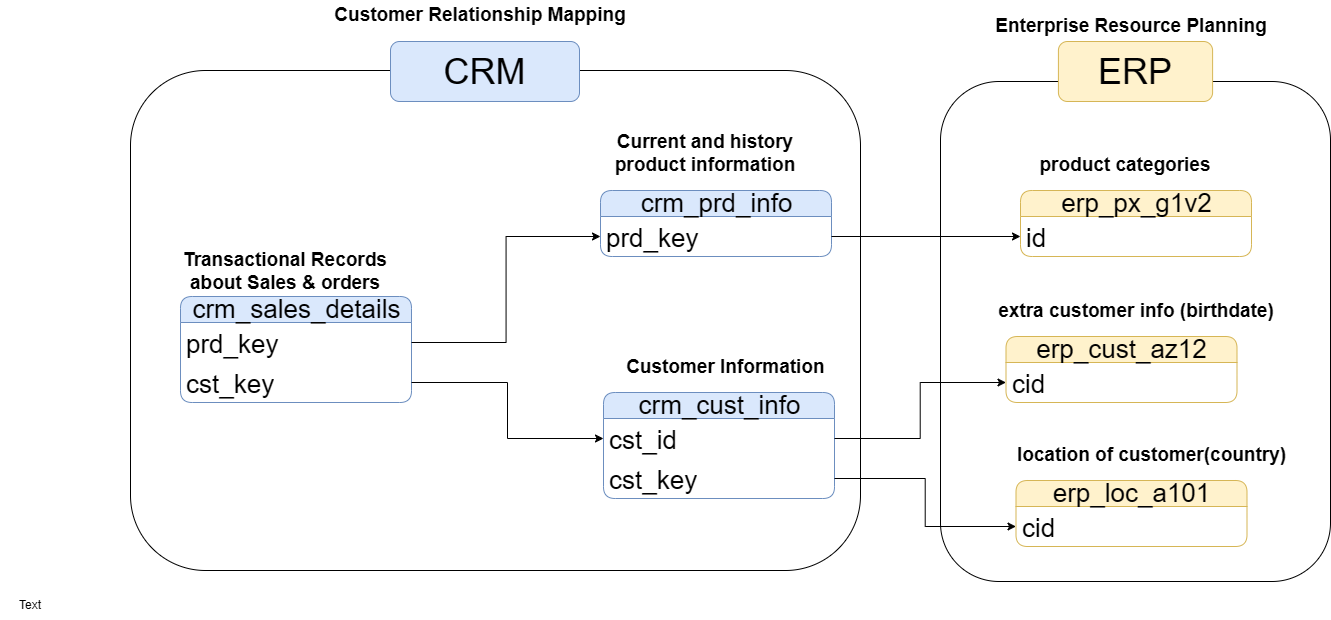

The diagram above was exported from draw.io. Its source (the exported page's mxGraphModel, read from the mxfile embedded in the PNG):
<mxGraphModel dx="2238" dy="887" grid="1" gridSize="10" guides="1" tooltips="1" connect="1" arrows="1" fold="1" page="1" pageScale="1" pageWidth="827" pageHeight="1169" math="0" shadow="0">
  <root>
    <mxCell id="0" />
    <mxCell id="1" parent="0" />
    <mxCell id="66fcSUsy5_51CHqHW446-2" parent="1" style="swimlane;fontStyle=0;childLayout=stackLayout;horizontal=1;startSize=26;fillColor=#dae8fc;horizontalStack=0;resizeParent=1;resizeParentMax=0;resizeLast=0;collapsible=1;marginBottom=0;html=1;rounded=1;fontSize=26;strokeColor=#6c8ebf;" value="crm_cust_info" vertex="1">
      <mxGeometry height="106" width="231" x="243" y="582" as="geometry" />
    </mxCell>
    <mxCell id="66fcSUsy5_51CHqHW446-3" parent="66fcSUsy5_51CHqHW446-2" style="text;strokeColor=none;fillColor=none;align=left;verticalAlign=top;spacingLeft=4;spacingRight=4;overflow=hidden;rotatable=0;points=[[0,0.5],[1,0.5]];portConstraint=eastwest;whiteSpace=wrap;html=1;rounded=1;fontSize=26;" value="cst_id" vertex="1">
      <mxGeometry height="40" width="231" y="26" as="geometry" />
    </mxCell>
    <mxCell id="66fcSUsy5_51CHqHW446-31" parent="66fcSUsy5_51CHqHW446-2" style="text;strokeColor=none;fillColor=none;align=left;verticalAlign=top;spacingLeft=4;spacingRight=4;overflow=hidden;rotatable=0;points=[[0,0.5],[1,0.5]];portConstraint=eastwest;whiteSpace=wrap;html=1;rounded=1;fontSize=26;" value="cst_key" vertex="1">
      <mxGeometry height="40" width="231" y="66" as="geometry" />
    </mxCell>
    <mxCell id="66fcSUsy5_51CHqHW446-6" parent="1" style="text;html=1;whiteSpace=wrap;strokeColor=none;fillColor=none;align=center;verticalAlign=middle;rounded=0;fontSize=19;" value="&lt;b&gt;Customer Information&amp;nbsp;&lt;/b&gt;" vertex="1">
      <mxGeometry height="30" width="230" x="253" y="542" as="geometry" />
    </mxCell>
    <mxCell id="66fcSUsy5_51CHqHW446-7" parent="1" style="swimlane;fontStyle=0;childLayout=stackLayout;horizontal=1;startSize=26;fillColor=#dae8fc;horizontalStack=0;resizeParent=1;resizeParentMax=0;resizeLast=0;collapsible=1;marginBottom=0;html=1;rounded=1;fontSize=26;strokeColor=#6c8ebf;" value="crm_prd_info" vertex="1">
      <mxGeometry height="66" width="231" x="240" y="380" as="geometry" />
    </mxCell>
    <mxCell id="66fcSUsy5_51CHqHW446-8" parent="66fcSUsy5_51CHqHW446-7" style="text;strokeColor=none;fillColor=none;align=left;verticalAlign=top;spacingLeft=4;spacingRight=4;overflow=hidden;rotatable=0;points=[[0,0.5],[1,0.5]];portConstraint=eastwest;whiteSpace=wrap;html=1;rounded=1;fontSize=26;" value="prd_key&lt;div&gt;&lt;br&gt;&lt;/div&gt;" vertex="1">
      <mxGeometry height="40" width="231" y="26" as="geometry" />
    </mxCell>
    <mxCell id="66fcSUsy5_51CHqHW446-9" parent="1" style="text;html=1;whiteSpace=wrap;strokeColor=none;fillColor=none;align=center;verticalAlign=middle;rounded=0;fontSize=19;" value="&lt;b&gt;Current and history product information&lt;/b&gt;&lt;div&gt;&lt;b&gt;&lt;br&gt;&lt;/b&gt;&lt;/div&gt;" vertex="1">
      <mxGeometry height="30" width="230" x="230" y="340" as="geometry" />
    </mxCell>
    <mxCell id="66fcSUsy5_51CHqHW446-13" parent="1" style="swimlane;fontStyle=0;childLayout=stackLayout;horizontal=1;startSize=26;fillColor=#dae8fc;horizontalStack=0;resizeParent=1;resizeParentMax=0;resizeLast=0;collapsible=1;marginBottom=0;html=1;rounded=1;fontSize=26;strokeColor=#6c8ebf;" value="crm_sales_details" vertex="1">
      <mxGeometry height="106" width="231" x="-180" y="486" as="geometry" />
    </mxCell>
    <mxCell id="66fcSUsy5_51CHqHW446-14" parent="66fcSUsy5_51CHqHW446-13" style="text;strokeColor=none;fillColor=none;align=left;verticalAlign=top;spacingLeft=4;spacingRight=4;overflow=hidden;rotatable=0;points=[[0,0.5],[1,0.5]];portConstraint=eastwest;whiteSpace=wrap;html=1;rounded=1;fontSize=26;" value="prd_key" vertex="1">
      <mxGeometry height="40" width="231" y="26" as="geometry" />
    </mxCell>
    <mxCell id="66fcSUsy5_51CHqHW446-16" parent="66fcSUsy5_51CHqHW446-13" style="text;strokeColor=none;fillColor=none;align=left;verticalAlign=top;spacingLeft=4;spacingRight=4;overflow=hidden;rotatable=0;points=[[0,0.5],[1,0.5]];portConstraint=eastwest;whiteSpace=wrap;html=1;rounded=1;fontSize=26;" value="cst_key" vertex="1">
      <mxGeometry height="40" width="231" y="66" as="geometry" />
    </mxCell>
    <mxCell id="66fcSUsy5_51CHqHW446-15" parent="1" style="text;html=1;whiteSpace=wrap;strokeColor=none;fillColor=none;align=center;verticalAlign=middle;rounded=0;fontSize=19;" value="&lt;div&gt;&lt;b&gt;Transactional Records about Sales &amp;amp; orders&lt;/b&gt;&lt;/div&gt;" vertex="1">
      <mxGeometry height="30" width="230" x="-190" y="446" as="geometry" />
    </mxCell>
    <mxCell id="66fcSUsy5_51CHqHW446-17" edge="1" parent="1" source="66fcSUsy5_51CHqHW446-14" style="edgeStyle=orthogonalEdgeStyle;rounded=0;orthogonalLoop=1;jettySize=auto;html=1;entryX=0;entryY=0.5;entryDx=0;entryDy=0;" target="66fcSUsy5_51CHqHW446-8">
      <mxGeometry relative="1" as="geometry" />
    </mxCell>
    <mxCell id="66fcSUsy5_51CHqHW446-20" edge="1" parent="1" source="66fcSUsy5_51CHqHW446-16" style="edgeStyle=orthogonalEdgeStyle;rounded=0;orthogonalLoop=1;jettySize=auto;html=1;" target="66fcSUsy5_51CHqHW446-3">
      <mxGeometry relative="1" as="geometry" />
    </mxCell>
    <mxCell id="66fcSUsy5_51CHqHW446-21" parent="1" style="swimlane;fontStyle=0;childLayout=stackLayout;horizontal=1;startSize=26;fillColor=#fff2cc;horizontalStack=0;resizeParent=1;resizeParentMax=0;resizeLast=0;collapsible=1;marginBottom=0;html=1;rounded=1;fontSize=26;strokeColor=#d6b656;" value="erp_px_g1v2" vertex="1">
      <mxGeometry height="66" width="231" x="660" y="380" as="geometry" />
    </mxCell>
    <mxCell id="66fcSUsy5_51CHqHW446-22" parent="66fcSUsy5_51CHqHW446-21" style="text;strokeColor=none;fillColor=none;align=left;verticalAlign=top;spacingLeft=4;spacingRight=4;overflow=hidden;rotatable=0;points=[[0,0.5],[1,0.5]];portConstraint=eastwest;whiteSpace=wrap;html=1;rounded=1;fontSize=26;" value="&lt;div&gt;id&lt;/div&gt;" vertex="1">
      <mxGeometry height="40" width="231" y="26" as="geometry" />
    </mxCell>
    <mxCell id="66fcSUsy5_51CHqHW446-23" parent="1" style="text;html=1;whiteSpace=wrap;strokeColor=none;fillColor=none;align=center;verticalAlign=middle;rounded=0;fontSize=19;" value="&lt;div&gt;&lt;b&gt;product categories&lt;/b&gt;&lt;/div&gt;" vertex="1">
      <mxGeometry height="30" width="230" x="650" y="340" as="geometry" />
    </mxCell>
    <mxCell id="66fcSUsy5_51CHqHW446-24" parent="1" style="swimlane;fontStyle=0;childLayout=stackLayout;horizontal=1;startSize=26;fillColor=#fff2cc;horizontalStack=0;resizeParent=1;resizeParentMax=0;resizeLast=0;collapsible=1;marginBottom=0;html=1;rounded=1;fontSize=26;strokeColor=#d6b656;" value="erp_cust_az12" vertex="1">
      <mxGeometry height="66" width="231" x="645.5" y="526" as="geometry" />
    </mxCell>
    <mxCell id="66fcSUsy5_51CHqHW446-25" parent="66fcSUsy5_51CHqHW446-24" style="text;strokeColor=none;fillColor=none;align=left;verticalAlign=top;spacingLeft=4;spacingRight=4;overflow=hidden;rotatable=0;points=[[0,0.5],[1,0.5]];portConstraint=eastwest;whiteSpace=wrap;html=1;rounded=1;fontSize=26;" value="&lt;div&gt;cid&lt;/div&gt;" vertex="1">
      <mxGeometry height="40" width="231" y="26" as="geometry" />
    </mxCell>
    <mxCell id="66fcSUsy5_51CHqHW446-26" parent="1" style="text;html=1;whiteSpace=wrap;strokeColor=none;fillColor=none;align=center;verticalAlign=middle;rounded=0;fontSize=19;" value="&lt;div&gt;&lt;b&gt;extra customer info (birthdate)&lt;/b&gt;&lt;/div&gt;" vertex="1">
      <mxGeometry height="30" width="280" x="635.5" y="486" as="geometry" />
    </mxCell>
    <mxCell id="66fcSUsy5_51CHqHW446-27" parent="1" style="swimlane;fontStyle=0;childLayout=stackLayout;horizontal=1;startSize=26;fillColor=#fff2cc;horizontalStack=0;resizeParent=1;resizeParentMax=0;resizeLast=0;collapsible=1;marginBottom=0;html=1;rounded=1;fontSize=26;strokeColor=#d6b656;" value="erp_loc_a101" vertex="1">
      <mxGeometry height="66" width="231" x="655.5" y="670" as="geometry" />
    </mxCell>
    <mxCell id="66fcSUsy5_51CHqHW446-28" parent="66fcSUsy5_51CHqHW446-27" style="text;strokeColor=none;fillColor=none;align=left;verticalAlign=top;spacingLeft=4;spacingRight=4;overflow=hidden;rotatable=0;points=[[0,0.5],[1,0.5]];portConstraint=eastwest;whiteSpace=wrap;html=1;rounded=1;fontSize=26;" value="cid" vertex="1">
      <mxGeometry height="40" width="231" y="26" as="geometry" />
    </mxCell>
    <mxCell id="66fcSUsy5_51CHqHW446-29" parent="1" style="text;html=1;whiteSpace=wrap;strokeColor=none;fillColor=none;align=center;verticalAlign=middle;rounded=0;fontSize=19;" value="&lt;div&gt;&lt;b&gt;location of customer(country)&lt;/b&gt;&lt;/div&gt;" vertex="1">
      <mxGeometry height="30" width="291" x="645.5" y="630" as="geometry" />
    </mxCell>
    <mxCell id="66fcSUsy5_51CHqHW446-32" edge="1" parent="1" source="66fcSUsy5_51CHqHW446-31" style="edgeStyle=orthogonalEdgeStyle;rounded=0;orthogonalLoop=1;jettySize=auto;html=1;entryX=0;entryY=0.5;entryDx=0;entryDy=0;" target="66fcSUsy5_51CHqHW446-28">
      <mxGeometry relative="1" as="geometry" />
    </mxCell>
    <mxCell id="66fcSUsy5_51CHqHW446-34" edge="1" parent="1" source="66fcSUsy5_51CHqHW446-8" style="edgeStyle=orthogonalEdgeStyle;rounded=0;orthogonalLoop=1;jettySize=auto;html=1;entryX=0;entryY=0.5;entryDx=0;entryDy=0;" target="66fcSUsy5_51CHqHW446-22">
      <mxGeometry relative="1" as="geometry" />
    </mxCell>
    <mxCell id="66fcSUsy5_51CHqHW446-39" edge="1" parent="1" source="66fcSUsy5_51CHqHW446-3" style="edgeStyle=orthogonalEdgeStyle;rounded=0;orthogonalLoop=1;jettySize=auto;html=1;entryX=0;entryY=0.5;entryDx=0;entryDy=0;" target="66fcSUsy5_51CHqHW446-25">
      <mxGeometry relative="1" as="geometry" />
    </mxCell>
    <mxCell id="66fcSUsy5_51CHqHW446-41" connectable="0" parent="1" style="group" value="" vertex="1">
      <mxGeometry height="540" width="390" x="580" y="231" as="geometry" />
    </mxCell>
    <mxCell id="66fcSUsy5_51CHqHW446-36" parent="66fcSUsy5_51CHqHW446-41" style="rounded=1;whiteSpace=wrap;html=1;fillColor=none;" value="" vertex="1">
      <mxGeometry height="500" width="390" y="40" as="geometry" />
    </mxCell>
    <mxCell id="66fcSUsy5_51CHqHW446-38" parent="66fcSUsy5_51CHqHW446-41" style="rounded=1;whiteSpace=wrap;html=1;fillColor=#fff2cc;strokeColor=#d6b656;fontSize=36;" value="ERP" vertex="1">
      <mxGeometry height="60" width="154.1860465116279" x="117.90697674418604" as="geometry" />
    </mxCell>
    <mxCell id="66fcSUsy5_51CHqHW446-42" connectable="0" parent="1" style="group" value="" vertex="1">
      <mxGeometry height="529" width="730" x="-230" y="231" as="geometry" />
    </mxCell>
    <mxCell id="66fcSUsy5_51CHqHW446-35" parent="66fcSUsy5_51CHqHW446-42" style="rounded=1;whiteSpace=wrap;html=1;fillColor=none;" value="" vertex="1">
      <mxGeometry height="500" width="730" y="29" as="geometry" />
    </mxCell>
    <mxCell id="66fcSUsy5_51CHqHW446-37" parent="66fcSUsy5_51CHqHW446-42" style="rounded=1;whiteSpace=wrap;html=1;fillColor=#dae8fc;strokeColor=#6c8ebf;" value="&lt;font style=&quot;font-size: 36px;&quot;&gt;CRM&lt;/font&gt;" vertex="1">
      <mxGeometry height="60" width="189" x="260" as="geometry" />
    </mxCell>
    <mxCell id="66fcSUsy5_51CHqHW446-43" parent="1" style="text;html=1;whiteSpace=wrap;strokeColor=none;fillColor=none;align=center;verticalAlign=middle;rounded=0;" value="Text" vertex="1">
      <mxGeometry height="30" width="60" x="-360" y="780" as="geometry" />
    </mxCell>
    <mxCell id="66fcSUsy5_51CHqHW446-44" parent="1" style="text;html=1;whiteSpace=wrap;strokeColor=none;fillColor=none;align=center;verticalAlign=middle;rounded=0;fontSize=19;" value="&lt;b&gt;Customer Relationship Mapping&lt;/b&gt;" vertex="1">
      <mxGeometry height="30" width="320" x="-40" y="190" as="geometry" />
    </mxCell>
    <mxCell id="66fcSUsy5_51CHqHW446-45" parent="1" style="text;html=1;whiteSpace=wrap;strokeColor=none;fillColor=none;align=center;verticalAlign=middle;rounded=0;fontSize=19;" value="&lt;b&gt;Enterprise Resource Planning&lt;/b&gt;" vertex="1">
      <mxGeometry height="30" width="320" x="611" y="201" as="geometry" />
    </mxCell>
  </root>
</mxGraphModel>